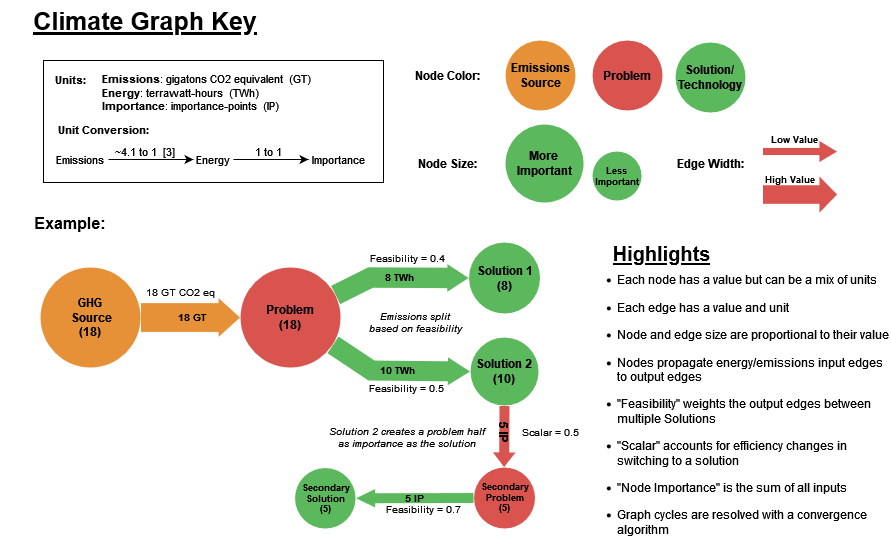

The diagram above was exported from draw.io. Its source (the exported page's mxGraphModel, read from the mxfile embedded in the PNG):
<mxGraphModel dx="903" dy="1559" grid="1" gridSize="10" guides="1" tooltips="1" connect="1" arrows="1" fold="1" page="1" pageScale="1" pageWidth="850" pageHeight="1100" math="0" shadow="0">
  <root>
    <mxCell id="0" />
    <mxCell id="1" parent="0" />
    <mxCell id="Bnwf5uQbFwdfjywxEeTe-1" value="&lt;div&gt;GHG&lt;/div&gt;&lt;div&gt;&amp;nbsp;Source&lt;/div&gt;&lt;div&gt;(18)&lt;br&gt;&lt;/div&gt;" style="ellipse;whiteSpace=wrap;html=1;aspect=fixed;fillColor=#e69138;strokeColor=none;fontStyle=1" parent="1" vertex="1">
      <mxGeometry x="110" y="169" width="100" height="100" as="geometry" />
    </mxCell>
    <mxCell id="Bnwf5uQbFwdfjywxEeTe-2" value="&lt;div&gt;Solution 2&lt;/div&gt;&lt;div&gt;(10)&lt;br&gt;&lt;/div&gt;" style="ellipse;whiteSpace=wrap;html=1;aspect=fixed;fillColor=#5cb85c;strokeColor=none;fontStyle=1" parent="1" vertex="1">
      <mxGeometry x="540" y="239" width="68" height="68" as="geometry" />
    </mxCell>
    <mxCell id="Bnwf5uQbFwdfjywxEeTe-4" value="&lt;div&gt;Problem&lt;/div&gt;&lt;div&gt;(18)&lt;br&gt;&lt;/div&gt;" style="ellipse;whiteSpace=wrap;html=1;aspect=fixed;fillColor=#d9534f;strokeColor=none;fontStyle=1" parent="1" vertex="1">
      <mxGeometry x="310" y="169" width="100" height="100" as="geometry" />
    </mxCell>
    <mxCell id="Bnwf5uQbFwdfjywxEeTe-5" value="&lt;div style=&quot;font-size: 9px;&quot;&gt;Secondary Problem&lt;/div&gt;&lt;div style=&quot;font-size: 9px;&quot;&gt;(5)&lt;br style=&quot;font-size: 9px;&quot;&gt;&lt;/div&gt;" style="ellipse;whiteSpace=wrap;html=1;aspect=fixed;fillColor=#d9534f;strokeColor=none;fontStyle=1;fontSize=9;" parent="1" vertex="1">
      <mxGeometry x="543.5" y="369" width="61" height="61" as="geometry" />
    </mxCell>
    <mxCell id="Bnwf5uQbFwdfjywxEeTe-6" value="Climate Graph Key" style="text;html=1;strokeColor=none;fillColor=none;align=center;verticalAlign=middle;whiteSpace=wrap;rounded=0;fontStyle=5;fontSize=25;" parent="1" vertex="1">
      <mxGeometry x="70" y="-98" width="290" height="40" as="geometry" />
    </mxCell>
    <mxCell id="Bnwf5uQbFwdfjywxEeTe-7" value="" style="shape=flexArrow;endArrow=classic;html=1;rounded=0;fontSize=25;fillColor=#E69138;strokeColor=none;entryX=0;entryY=0.5;entryDx=0;entryDy=0;width=28.837209302325583;endSize=6.813953488372094;endWidth=8.912925905895078;" parent="1" source="Bnwf5uQbFwdfjywxEeTe-1" target="Bnwf5uQbFwdfjywxEeTe-4" edge="1">
      <mxGeometry width="50" height="50" relative="1" as="geometry">
        <mxPoint x="220" y="219" as="sourcePoint" />
        <mxPoint x="320" y="219" as="targetPoint" />
      </mxGeometry>
    </mxCell>
    <mxCell id="Bnwf5uQbFwdfjywxEeTe-17" value="18 GT" style="edgeLabel;html=1;align=center;verticalAlign=middle;resizable=0;points=[];fontSize=10;labelBackgroundColor=none;fontStyle=1" parent="Bnwf5uQbFwdfjywxEeTe-7" connectable="0" vertex="1">
      <mxGeometry x="-0.52" relative="1" as="geometry">
        <mxPoint x="26" as="offset" />
      </mxGeometry>
    </mxCell>
    <mxCell id="Bnwf5uQbFwdfjywxEeTe-8" value="" style="shape=flexArrow;endArrow=classic;html=1;rounded=0;fontSize=12;fillColor=#D9534F;strokeColor=none;labelBackgroundColor=none;fontColor=default;fontStyle=1;endWidth=11.627906976744187;endSize=4.534883720930233;" parent="1" source="Bnwf5uQbFwdfjywxEeTe-2" target="Bnwf5uQbFwdfjywxEeTe-5" edge="1">
      <mxGeometry width="50" height="50" relative="1" as="geometry">
        <mxPoint x="580" y="329" as="sourcePoint" />
        <mxPoint x="580" y="399" as="targetPoint" />
        <Array as="points" />
      </mxGeometry>
    </mxCell>
    <mxCell id="Bnwf5uQbFwdfjywxEeTe-9" value="8 TWh" style="shape=flexArrow;endArrow=classic;html=1;rounded=0;fontSize=10;fillColor=#5CB85C;strokeColor=none;labelBackgroundColor=none;fontStyle=1;entryX=0;entryY=0.5;entryDx=0;entryDy=0;width=20.46511627906977;endSize=6.734883720930233;endWidth=6.295294753921039;" parent="1" source="Bnwf5uQbFwdfjywxEeTe-4" target="Bnwf5uQbFwdfjywxEeTe-20" edge="1">
      <mxGeometry width="50" height="50" relative="1" as="geometry">
        <mxPoint x="417" y="218.5" as="sourcePoint" />
        <mxPoint x="530" y="179" as="targetPoint" />
        <Array as="points">
          <mxPoint x="440" y="179" />
        </Array>
      </mxGeometry>
    </mxCell>
    <mxCell id="Bnwf5uQbFwdfjywxEeTe-11" value="&lt;div style=&quot;font-size: 9px;&quot;&gt;Secondary Solution&lt;/div&gt;&lt;div style=&quot;font-size: 9px;&quot;&gt;(5)&lt;br style=&quot;font-size: 9px;&quot;&gt;&lt;/div&gt;" style="ellipse;whiteSpace=wrap;html=1;aspect=fixed;fillColor=#5cb85c;strokeColor=none;fontStyle=1;fontSize=9;" parent="1" vertex="1">
      <mxGeometry x="364.5" y="369.5" width="60.5" height="60.5" as="geometry" />
    </mxCell>
    <mxCell id="Bnwf5uQbFwdfjywxEeTe-13" value="5 IP" style="shape=flexArrow;endArrow=classic;rounded=0;fontSize=10;fillColor=#5CB85C;strokeColor=none;exitX=0;exitY=0.5;exitDx=0;exitDy=0;labelBackgroundColor=none;fontStyle=1;endWidth=7.441860465116279;endSize=6.055813953488372;" parent="1" source="Bnwf5uQbFwdfjywxEeTe-5" target="Bnwf5uQbFwdfjywxEeTe-11" edge="1">
      <mxGeometry width="50" height="50" relative="1" as="geometry">
        <mxPoint x="517" y="408.5" as="sourcePoint" />
        <mxPoint x="417" y="408.5" as="targetPoint" />
      </mxGeometry>
    </mxCell>
    <mxCell id="Bnwf5uQbFwdfjywxEeTe-15" value="18 GT CO2 eq" style="text;html=1;strokeColor=none;fillColor=none;align=center;verticalAlign=middle;whiteSpace=wrap;rounded=0;fontSize=10;" parent="1" vertex="1">
      <mxGeometry x="160" y="179" width="180" height="30" as="geometry" />
    </mxCell>
    <mxCell id="Bnwf5uQbFwdfjywxEeTe-18" value="Feasibility = 0.4 " style="text;html=1;strokeColor=none;fillColor=none;align=center;verticalAlign=middle;whiteSpace=wrap;rounded=0;fontSize=10;rotation=0;" parent="1" vertex="1">
      <mxGeometry x="422" y="150" width="110" height="19" as="geometry" />
    </mxCell>
    <mxCell id="Bnwf5uQbFwdfjywxEeTe-20" value="&lt;div&gt;Solution 1&lt;/div&gt;&lt;div&gt;(8)&lt;br&gt; &lt;/div&gt;" style="ellipse;whiteSpace=wrap;html=1;aspect=fixed;fillColor=#5cb85c;strokeColor=none;fontStyle=1" parent="1" vertex="1">
      <mxGeometry x="538.5" y="144" width="71" height="71" as="geometry" />
    </mxCell>
    <mxCell id="Bnwf5uQbFwdfjywxEeTe-21" value="10 TWh" style="shape=flexArrow;endArrow=classic;rounded=0;fontSize=10;fillColor=#5CB85C;strokeColor=none;fontStyle=1;labelBackgroundColor=none;horizontal=1;html=1;entryX=0;entryY=0.5;entryDx=0;entryDy=0;width=20;endSize=7.046511627906977;endWidth=6.976744186046512;" parent="1" source="Bnwf5uQbFwdfjywxEeTe-4" target="Bnwf5uQbFwdfjywxEeTe-2" edge="1">
      <mxGeometry width="50" height="50" relative="1" as="geometry">
        <mxPoint x="400" y="249" as="sourcePoint" />
        <mxPoint x="531" y="272" as="targetPoint" />
        <Array as="points">
          <mxPoint x="441" y="272" />
        </Array>
      </mxGeometry>
    </mxCell>
    <mxCell id="Bnwf5uQbFwdfjywxEeTe-22" value="&amp;nbsp;Feasibility = 0.5 " style="text;html=1;strokeColor=none;fillColor=none;align=center;verticalAlign=middle;whiteSpace=wrap;rounded=0;fontSize=10;rotation=0;" parent="1" vertex="1">
      <mxGeometry x="380" y="275" width="190" height="30" as="geometry" />
    </mxCell>
    <mxCell id="Bnwf5uQbFwdfjywxEeTe-23" value="&lt;div&gt;Emissions split &lt;br&gt;&lt;/div&gt;&lt;div&gt;based on feasibility&lt;/div&gt;" style="text;html=1;strokeColor=none;fillColor=none;align=center;verticalAlign=middle;whiteSpace=wrap;rounded=0;fontSize=10;rotation=0;fontStyle=2" parent="1" vertex="1">
      <mxGeometry x="390" y="209" width="190" height="30" as="geometry" />
    </mxCell>
    <mxCell id="Bnwf5uQbFwdfjywxEeTe-27" value="&amp;nbsp;Scalar = 0.5 " style="text;html=1;strokeColor=none;fillColor=none;align=center;verticalAlign=middle;whiteSpace=wrap;rounded=0;fontSize=10;rotation=0;" parent="1" vertex="1">
      <mxGeometry x="584" y="319" width="69" height="30" as="geometry" />
    </mxCell>
    <mxCell id="Bnwf5uQbFwdfjywxEeTe-30" value="5 IP" style="text;html=1;strokeColor=none;fillColor=none;align=center;verticalAlign=middle;whiteSpace=wrap;rounded=0;labelBackgroundColor=none;fontSize=12;fontColor=default;fontStyle=1;rotation=90;" parent="1" vertex="1">
      <mxGeometry x="554" y="324" width="40" height="20" as="geometry" />
    </mxCell>
    <mxCell id="Bnwf5uQbFwdfjywxEeTe-32" value="Solution 2 creates a problem half as importance as the solution" style="text;html=1;strokeColor=none;fillColor=none;align=center;verticalAlign=middle;whiteSpace=wrap;rounded=0;fontSize=10;rotation=0;fontStyle=2" parent="1" vertex="1">
      <mxGeometry x="397" y="324" width="160" height="30" as="geometry" />
    </mxCell>
    <mxCell id="Bnwf5uQbFwdfjywxEeTe-34" value="Feasibility = 0.7 " style="text;html=1;strokeColor=none;fillColor=none;align=center;verticalAlign=middle;whiteSpace=wrap;rounded=0;fontSize=10;rotation=0;" parent="1" vertex="1">
      <mxGeometry x="437.5" y="401" width="110" height="19" as="geometry" />
    </mxCell>
    <mxCell id="Bnwf5uQbFwdfjywxEeTe-46" value="&lt;div&gt;More &lt;br&gt;&lt;/div&gt;&lt;div&gt;Important&lt;/div&gt;" style="ellipse;whiteSpace=wrap;html=1;aspect=fixed;fillColor=#5cb85c;strokeColor=none;fontStyle=1" parent="1" vertex="1">
      <mxGeometry x="575" y="26" width="78" height="78" as="geometry" />
    </mxCell>
    <mxCell id="Bnwf5uQbFwdfjywxEeTe-47" value="Less Important" style="ellipse;whiteSpace=wrap;html=1;aspect=fixed;fillColor=#5cb85c;strokeColor=none;fontStyle=1;fontSize=9;" parent="1" vertex="1">
      <mxGeometry x="662" y="53" width="49" height="49" as="geometry" />
    </mxCell>
    <mxCell id="Bnwf5uQbFwdfjywxEeTe-55" value="" style="group" parent="1" connectable="0" vertex="1">
      <mxGeometry x="110" y="-38" width="343" height="122" as="geometry" />
    </mxCell>
    <mxCell id="Bnwf5uQbFwdfjywxEeTe-36" value="&lt;div style=&quot;font-size: 11px;&quot;&gt;&lt;b style=&quot;font-size: 11px;&quot;&gt;Emissions&lt;/b&gt;: gigatons CO2 equivalent&amp;nbsp; (GT)&lt;br style=&quot;font-size: 11px;&quot;&gt;&lt;/div&gt;&lt;div style=&quot;font-size: 11px;&quot;&gt;&lt;b style=&quot;font-size: 11px;&quot;&gt;Energy&lt;/b&gt;: terrawatt-hours&amp;nbsp; (TWh)&lt;br style=&quot;font-size: 11px;&quot;&gt;&lt;/div&gt;&lt;div style=&quot;font-size: 11px;&quot;&gt;&lt;b style=&quot;font-size: 11px;&quot;&gt;Importance&lt;/b&gt;: importance-points&amp;nbsp; (IP)&lt;br style=&quot;font-size: 11px;&quot;&gt; &lt;/div&gt;" style="text;html=1;strokeColor=none;fillColor=none;align=left;verticalAlign=middle;whiteSpace=wrap;rounded=0;labelBackgroundColor=none;fontSize=11;fontColor=default;" parent="Bnwf5uQbFwdfjywxEeTe-55" vertex="1">
      <mxGeometry x="60" y="12" width="250" height="40" as="geometry" />
    </mxCell>
    <mxCell id="Bnwf5uQbFwdfjywxEeTe-39" value="Units:" style="text;html=1;strokeColor=none;fillColor=none;align=center;verticalAlign=middle;whiteSpace=wrap;rounded=0;labelBackgroundColor=none;fontSize=11;fontColor=default;fontStyle=1" parent="Bnwf5uQbFwdfjywxEeTe-55" vertex="1">
      <mxGeometry y="4" width="60" height="30" as="geometry" />
    </mxCell>
    <mxCell id="Bnwf5uQbFwdfjywxEeTe-41" value="Emissions" style="text;html=1;strokeColor=none;fillColor=none;align=center;verticalAlign=middle;whiteSpace=wrap;rounded=0;labelBackgroundColor=none;fontSize=11;fontColor=default;" parent="Bnwf5uQbFwdfjywxEeTe-55" vertex="1">
      <mxGeometry x="12" y="84" width="56" height="30" as="geometry" />
    </mxCell>
    <mxCell id="Bnwf5uQbFwdfjywxEeTe-43" value="Energy" style="text;html=1;strokeColor=none;fillColor=none;align=center;verticalAlign=middle;whiteSpace=wrap;rounded=0;labelBackgroundColor=none;fontSize=11;fontColor=default;" parent="Bnwf5uQbFwdfjywxEeTe-55" vertex="1">
      <mxGeometry x="153" y="84" width="40" height="30" as="geometry" />
    </mxCell>
    <mxCell id="Bnwf5uQbFwdfjywxEeTe-48" style="edgeStyle=orthogonalEdgeStyle;rounded=0;orthogonalLoop=1;jettySize=auto;html=0;entryX=0;entryY=0.5;entryDx=0;entryDy=0;labelBackgroundColor=none;fontSize=11;fontColor=default;fillColor=#5CB85C;" parent="Bnwf5uQbFwdfjywxEeTe-55" source="Bnwf5uQbFwdfjywxEeTe-41" target="Bnwf5uQbFwdfjywxEeTe-43" edge="1">
      <mxGeometry relative="1" as="geometry" />
    </mxCell>
    <mxCell id="Bnwf5uQbFwdfjywxEeTe-45" value="Importance" style="text;html=1;strokeColor=none;fillColor=none;align=center;verticalAlign=middle;whiteSpace=wrap;rounded=0;labelBackgroundColor=none;fontSize=11;fontColor=default;" parent="Bnwf5uQbFwdfjywxEeTe-55" vertex="1">
      <mxGeometry x="268" y="84" width="60" height="30" as="geometry" />
    </mxCell>
    <mxCell id="Bnwf5uQbFwdfjywxEeTe-49" style="edgeStyle=orthogonalEdgeStyle;rounded=0;orthogonalLoop=1;jettySize=auto;html=0;entryX=0;entryY=0.5;entryDx=0;entryDy=0;labelBackgroundColor=none;fontSize=11;fontColor=default;fillColor=#5CB85C;" parent="Bnwf5uQbFwdfjywxEeTe-55" source="Bnwf5uQbFwdfjywxEeTe-43" target="Bnwf5uQbFwdfjywxEeTe-45" edge="1">
      <mxGeometry relative="1" as="geometry" />
    </mxCell>
    <mxCell id="Bnwf5uQbFwdfjywxEeTe-50" value="~4.1 to 1&amp;nbsp; [3]" style="text;html=1;strokeColor=none;fillColor=none;align=center;verticalAlign=middle;whiteSpace=wrap;rounded=0;labelBackgroundColor=none;fontSize=11;fontColor=default;" parent="Bnwf5uQbFwdfjywxEeTe-55" vertex="1">
      <mxGeometry x="71" y="76" width="67" height="30" as="geometry" />
    </mxCell>
    <mxCell id="Bnwf5uQbFwdfjywxEeTe-51" value="1 to 1" style="text;html=1;strokeColor=none;fillColor=none;align=center;verticalAlign=middle;whiteSpace=wrap;rounded=0;labelBackgroundColor=none;fontSize=11;fontColor=default;" parent="Bnwf5uQbFwdfjywxEeTe-55" vertex="1">
      <mxGeometry x="198" y="76" width="60" height="30" as="geometry" />
    </mxCell>
    <mxCell id="Bnwf5uQbFwdfjywxEeTe-53" value="Unit Conversion:" style="text;html=1;strokeColor=none;fillColor=none;align=center;verticalAlign=middle;whiteSpace=wrap;rounded=0;labelBackgroundColor=none;fontSize=11;fontColor=default;fontStyle=1" parent="Bnwf5uQbFwdfjywxEeTe-55" vertex="1">
      <mxGeometry x="12" y="54" width="103" height="30" as="geometry" />
    </mxCell>
    <mxCell id="Bnwf5uQbFwdfjywxEeTe-54" value="" style="rounded=0;whiteSpace=wrap;html=1;labelBackgroundColor=none;fontSize=11;fontColor=default;fillColor=none;" parent="Bnwf5uQbFwdfjywxEeTe-55" vertex="1">
      <mxGeometry x="3" width="340" height="122" as="geometry" />
    </mxCell>
    <mxCell id="Bnwf5uQbFwdfjywxEeTe-56" value="Example:" style="text;html=1;strokeColor=none;fillColor=none;align=center;verticalAlign=middle;whiteSpace=wrap;rounded=0;labelBackgroundColor=none;fontSize=16;fontColor=default;fontStyle=1" parent="1" vertex="1">
      <mxGeometry x="110" y="110" width="60" height="30" as="geometry" />
    </mxCell>
    <mxCell id="Bnwf5uQbFwdfjywxEeTe-57" value="&lt;div&gt;Solution/ &lt;br&gt;&lt;/div&gt;&lt;div&gt;Technology&lt;br&gt;&lt;/div&gt;" style="ellipse;whiteSpace=wrap;html=1;aspect=fixed;fillColor=#5cb85c;strokeColor=none;fontStyle=1" parent="1" vertex="1">
      <mxGeometry x="745" y="-56" width="70" height="70" as="geometry" />
    </mxCell>
    <mxCell id="Bnwf5uQbFwdfjywxEeTe-58" value="Problem" style="ellipse;whiteSpace=wrap;html=1;aspect=fixed;fillColor=#D9534F;strokeColor=none;fontStyle=1" parent="1" vertex="1">
      <mxGeometry x="662" y="-58" width="70" height="70" as="geometry" />
    </mxCell>
    <mxCell id="Bnwf5uQbFwdfjywxEeTe-59" value="Emissions Source" style="ellipse;whiteSpace=wrap;html=1;aspect=fixed;fillColor=#E69138;strokeColor=none;fontStyle=1" parent="1" vertex="1">
      <mxGeometry x="575" y="-58" width="70" height="70" as="geometry" />
    </mxCell>
    <mxCell id="Bnwf5uQbFwdfjywxEeTe-60" value="Node Color:" style="text;html=1;strokeColor=none;fillColor=none;align=center;verticalAlign=middle;whiteSpace=wrap;rounded=0;labelBackgroundColor=none;fontSize=12;fontColor=default;fontStyle=1" parent="1" vertex="1">
      <mxGeometry x="477" y="-38" width="80" height="30" as="geometry" />
    </mxCell>
    <mxCell id="Bnwf5uQbFwdfjywxEeTe-61" value="Node Size:" style="text;html=1;strokeColor=none;fillColor=none;align=center;verticalAlign=middle;whiteSpace=wrap;rounded=0;labelBackgroundColor=none;fontSize=12;fontColor=default;fontStyle=1" parent="1" vertex="1">
      <mxGeometry x="477" y="50" width="80" height="30" as="geometry" />
    </mxCell>
    <mxCell id="Bnwf5uQbFwdfjywxEeTe-62" value="&lt;ul style=&quot;font-size: 12px;&quot;&gt;&lt;li style=&quot;font-size: 12px;&quot;&gt;Each node has a value but can be a mix of units&lt;/li&gt;&lt;/ul&gt;&lt;ul style=&quot;font-size: 12px;&quot;&gt;&lt;li style=&quot;font-size: 12px;&quot;&gt;Each edge has a value and unit&lt;/li&gt;&lt;/ul&gt;&lt;ul style=&quot;font-size: 12px;&quot;&gt;&lt;li style=&quot;font-size: 12px;&quot;&gt;Node and edge size are proportional to their value&lt;/li&gt;&lt;/ul&gt;&lt;ul style=&quot;font-size: 12px;&quot;&gt;&lt;li style=&quot;font-size: 12px;&quot;&gt;Nodes propagate energy/emissions input edges to output edges&lt;/li&gt;&lt;/ul&gt;&lt;ul style=&quot;font-size: 12px;&quot;&gt;&lt;li style=&quot;font-size: 12px;&quot;&gt;&quot;Feasibility&quot; weights the output edges between multiple Solutions&lt;/li&gt;&lt;/ul&gt;&lt;ul style=&quot;font-size: 12px;&quot;&gt;&lt;li style=&quot;font-size: 12px;&quot;&gt;&quot;Scalar&quot; accounts for efficiency changes in switching to a solution &lt;br&gt;&lt;/li&gt;&lt;/ul&gt;&lt;ul style=&quot;font-size: 12px;&quot;&gt;&lt;li style=&quot;font-size: 12px;&quot;&gt;&quot;Node Importance&quot; is the sum of all inputs&lt;/li&gt;&lt;/ul&gt;&lt;ul style=&quot;font-size: 12px;&quot;&gt;&lt;li style=&quot;font-size: 12px;&quot;&gt;Graph cycles are resolved with a convergence algorithm&lt;br style=&quot;font-size: 12px;&quot;&gt;&lt;/li&gt;&lt;/ul&gt;" style="text;html=1;strokeColor=none;fillColor=none;align=left;verticalAlign=middle;whiteSpace=wrap;rounded=0;labelBackgroundColor=none;fontSize=12;fontColor=default;" parent="1" vertex="1">
      <mxGeometry x="645" y="156" width="315" height="299" as="geometry" />
    </mxCell>
    <mxCell id="Bnwf5uQbFwdfjywxEeTe-63" value="Highlights" style="text;html=1;strokeColor=none;fillColor=none;align=center;verticalAlign=middle;whiteSpace=wrap;rounded=0;labelBackgroundColor=none;fontSize=20;fontColor=default;fontStyle=5" parent="1" vertex="1">
      <mxGeometry x="670" y="140" width="123" height="30" as="geometry" />
    </mxCell>
    <mxCell id="Bnwf5uQbFwdfjywxEeTe-65" value="" style="shape=flexArrow;endArrow=classic;html=1;rounded=0;fontSize=10;fillColor=#D9534F;strokeColor=none;exitX=1;exitY=0.5;exitDx=0;exitDy=0;width=18.571428571428573;endSize=5.521428571428572;labelBackgroundColor=none;fontStyle=1;endWidth=16.73469387755102;" parent="1" edge="1">
      <mxGeometry x="-0.12" width="50" height="50" relative="1" as="geometry">
        <mxPoint x="832" y="96" as="sourcePoint" />
        <mxPoint x="907" y="96" as="targetPoint" />
        <mxPoint as="offset" />
      </mxGeometry>
    </mxCell>
    <mxCell id="Bnwf5uQbFwdfjywxEeTe-67" value="" style="shape=flexArrow;endArrow=classic;html=1;rounded=0;fontSize=25;fillColor=#D9534F;strokeColor=none;exitX=1;exitY=0.5;exitDx=0;exitDy=0;width=7.142857142857143;endSize=5.521428571428572;endWidth=12.857142857142858;" parent="1" edge="1">
      <mxGeometry width="50" height="50" relative="1" as="geometry">
        <mxPoint x="832.0000000000002" y="53" as="sourcePoint" />
        <mxPoint x="906.9999999999998" y="53" as="targetPoint" />
      </mxGeometry>
    </mxCell>
    <mxCell id="Bnwf5uQbFwdfjywxEeTe-68" value="Edge Width:" style="text;html=1;strokeColor=none;fillColor=none;align=center;verticalAlign=middle;whiteSpace=wrap;rounded=0;labelBackgroundColor=none;fontSize=12;fontColor=default;fontStyle=1" parent="1" vertex="1">
      <mxGeometry x="740" y="50" width="80" height="30" as="geometry" />
    </mxCell>
    <mxCell id="Bnwf5uQbFwdfjywxEeTe-71" value="Low Value" style="text;html=1;strokeColor=none;fillColor=none;align=center;verticalAlign=middle;whiteSpace=wrap;rounded=0;labelBackgroundColor=none;fontSize=9;fontColor=default;fontStyle=1" parent="1" vertex="1">
      <mxGeometry x="834" y="26" width="60" height="30" as="geometry" />
    </mxCell>
    <mxCell id="Bnwf5uQbFwdfjywxEeTe-72" value="High Value" style="text;html=1;strokeColor=none;fillColor=none;align=center;verticalAlign=middle;whiteSpace=wrap;rounded=0;labelBackgroundColor=none;fontSize=9;fontColor=default;fontStyle=1" parent="1" vertex="1">
      <mxGeometry x="830" y="65.5" width="60" height="30" as="geometry" />
    </mxCell>
  </root>
</mxGraphModel>